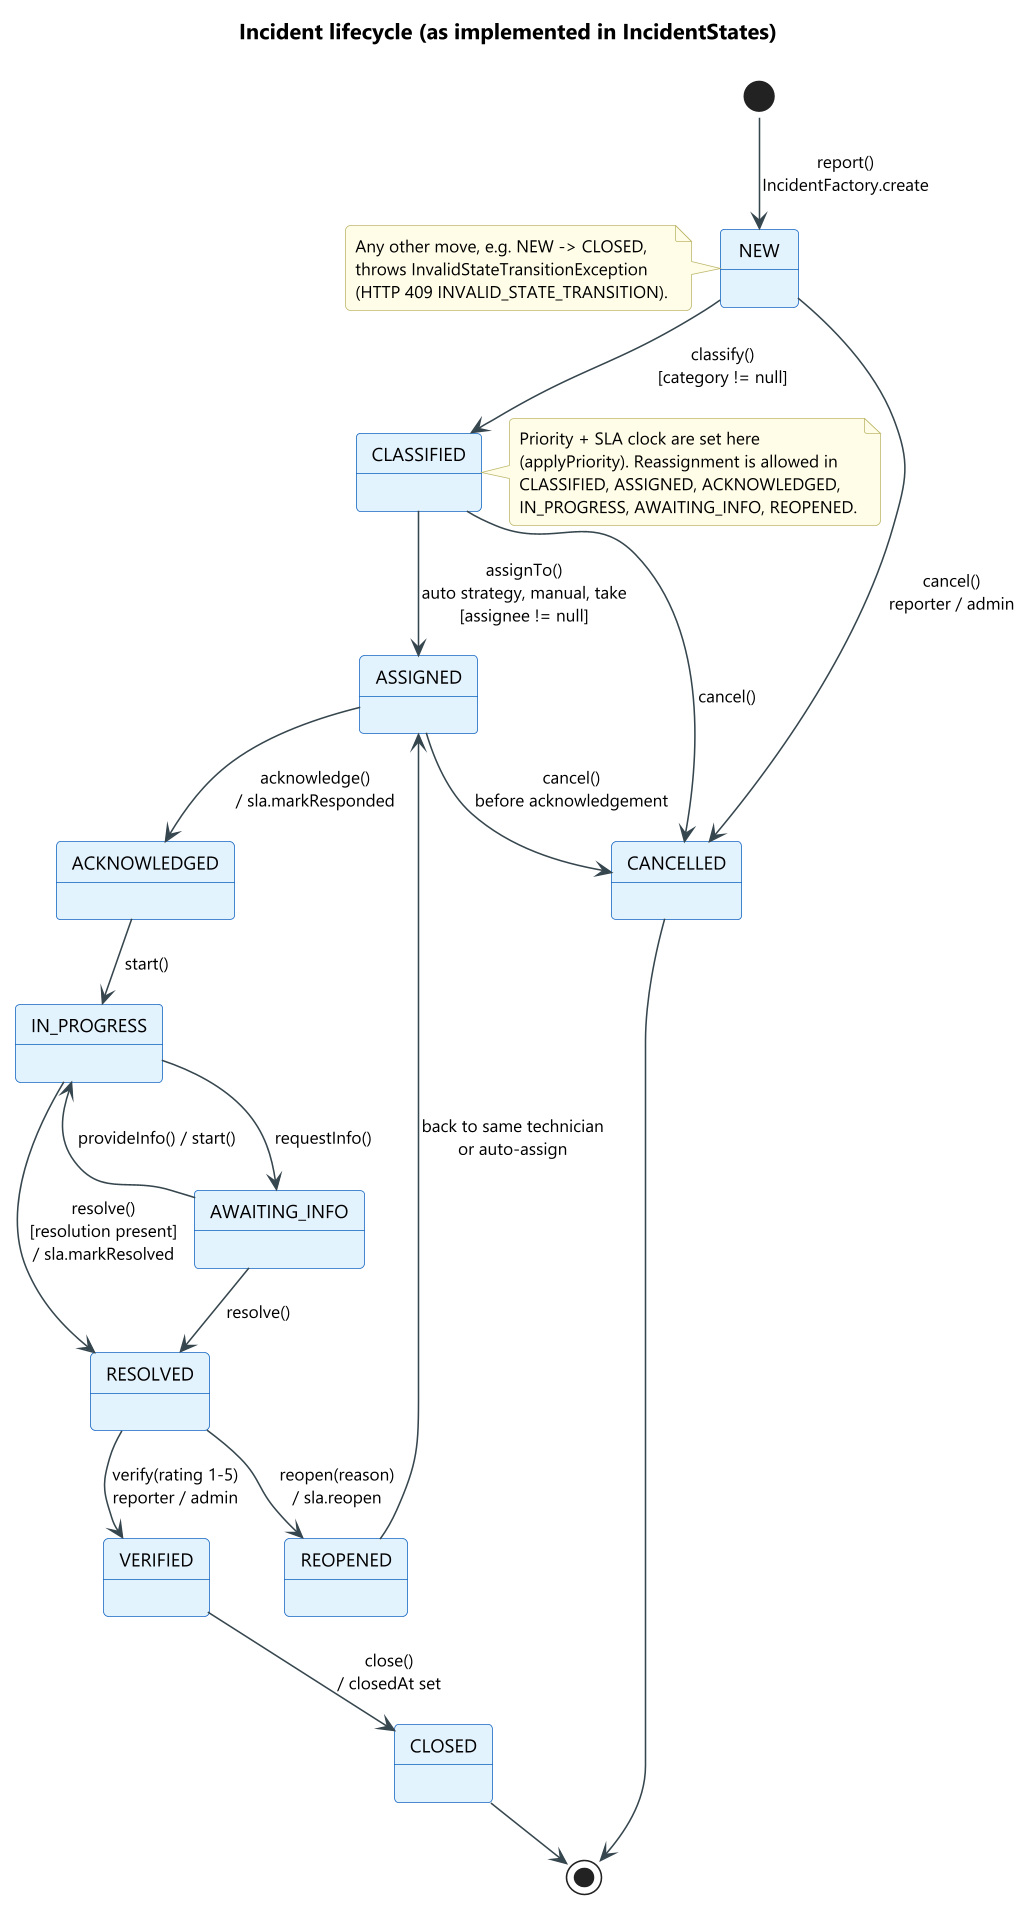

The diagram above was rendered by PlantUML. Its source (embedded in the PNG):
@startuml state-lifecycle
!include _style.iuml
skinparam state {
  BackgroundColor #E3F2FD
  BorderColor #1565C0
  FontSize 12
}
title Incident lifecycle (as implemented in IncidentStates)

[*] --> NEW : report()\nIncidentFactory.create
NEW --> CLASSIFIED : classify()\n[category != null]
NEW --> CANCELLED : cancel()\nreporter / admin
CLASSIFIED --> ASSIGNED : assignTo()\nauto strategy, manual, take\n[assignee != null]
CLASSIFIED --> CANCELLED : cancel()
ASSIGNED --> ACKNOWLEDGED : acknowledge()\n/ sla.markResponded
ASSIGNED --> CANCELLED : cancel()\nbefore acknowledgement
ACKNOWLEDGED --> IN_PROGRESS : start()
IN_PROGRESS --> AWAITING_INFO : requestInfo()
AWAITING_INFO --> IN_PROGRESS : provideInfo() / start()
IN_PROGRESS --> RESOLVED : resolve()\n[resolution present]\n/ sla.markResolved
AWAITING_INFO --> RESOLVED : resolve()
RESOLVED --> VERIFIED : verify(rating 1-5)\nreporter / admin
RESOLVED --> REOPENED : reopen(reason)\n/ sla.reopen
REOPENED --> ASSIGNED : back to same technician\nor auto-assign
VERIFIED --> CLOSED : close()\n/ closedAt set
CLOSED --> [*]
CANCELLED --> [*]

note right of CLASSIFIED
  Priority + SLA clock are set here
  (applyPriority). Reassignment is allowed in
  CLASSIFIED, ASSIGNED, ACKNOWLEDGED,
  IN_PROGRESS, AWAITING_INFO, REOPENED.
end note
note left of NEW
  Any other move, e.g. NEW -> CLOSED,
  throws InvalidStateTransitionException
  (HTTP 409 INVALID_STATE_TRANSITION).
end note
@enduml